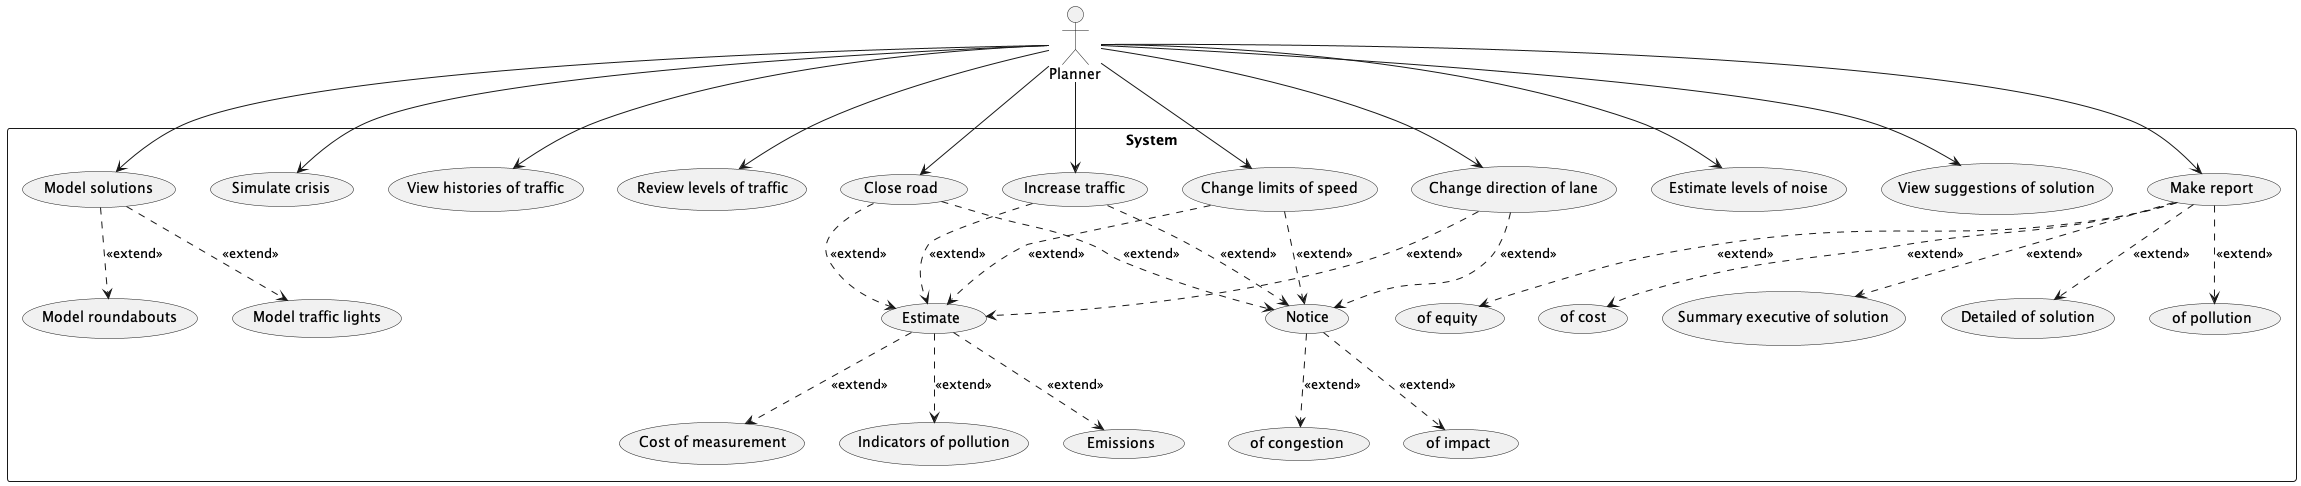

The diagram above was rendered by PlantUML. Its source (embedded in the PNG):
@startuml

actor "Planner" as Planner

rectangle "System" {
  usecase "Model solutions" as UC_Planner_1
  usecase "Model roundabouts" as UC_Planner_1_1
  usecase "Model traffic lights" as UC_Planner_1_2
  usecase "Simulate crisis" as UC_Planner_2
  usecase "View histories of traffic" as UC_Planner_3
  usecase "Review levels of traffic" as UC_Planner_4
  usecase "Close road" as UC_Planner_5
  usecase "Notice" as UC_Planner_5_1
  usecase "of congestion" as UC_Planner_5_1_1
  usecase "of impact" as UC_Planner_5_1_2
  usecase "Estimate" as UC_Planner_5_2
  usecase "Cost of measurement" as UC_Planner_5_2_1
  usecase "Indicators of pollution" as UC_Planner_5_2_2
  usecase "Emissions" as UC_Planner_5_2_3
  usecase "Increase traffic" as UC_Planner_6
  usecase "Change limits of speed" as UC_Planner_7
  usecase "Change direction of lane" as UC_Planner_8
  usecase "Estimate levels of noise" as UC_Planner_9
  usecase "View suggestions of solution" as UC_Planner_10
  usecase "Make report" as UC_Planner_11
  usecase "of equity" as UC_Planner_11_1
  usecase "of cost" as UC_Planner_11_2
  usecase "Summary executive of solution" as UC_Planner_11_3
  usecase "Detailed of solution" as UC_Planner_11_4
  usecase "of pollution" as UC_Planner_11_5
}

Planner --> UC_Planner_1
Planner --> UC_Planner_2
Planner --> UC_Planner_3
Planner --> UC_Planner_4
Planner --> UC_Planner_5
Planner --> UC_Planner_6
Planner --> UC_Planner_7
Planner --> UC_Planner_8
Planner --> UC_Planner_9
Planner --> UC_Planner_10
Planner --> UC_Planner_11

UC_Planner_1 ..> UC_Planner_1_1 : <<extend>>
UC_Planner_1 ..> UC_Planner_1_2 : <<extend>>
UC_Planner_5 ..> UC_Planner_5_1 : <<extend>>
UC_Planner_5_1 ..> UC_Planner_5_1_1 : <<extend>>
UC_Planner_5_1 ..> UC_Planner_5_1_2 : <<extend>>
UC_Planner_5 ..> UC_Planner_5_2 : <<extend>>
UC_Planner_5_2 ..> UC_Planner_5_2_1 : <<extend>>
UC_Planner_5_2 ..> UC_Planner_5_2_2 : <<extend>>
UC_Planner_5_2 ..> UC_Planner_5_2_3 : <<extend>>
UC_Planner_6 ..> UC_Planner_5_1 : <<extend>>
UC_Planner_6 ..> UC_Planner_5_2 : <<extend>>
UC_Planner_7 ..> UC_Planner_5_1 : <<extend>>
UC_Planner_7 ..> UC_Planner_5_2 : <<extend>>
UC_Planner_8 ..> UC_Planner_5_1 : <<extend>>
UC_Planner_8 ..> UC_Planner_5_2 : <<extend>>
UC_Planner_11 ..> UC_Planner_11_1 : <<extend>>
UC_Planner_11 ..> UC_Planner_11_2 : <<extend>>
UC_Planner_11 ..> UC_Planner_11_3 : <<extend>>
UC_Planner_11 ..> UC_Planner_11_4 : <<extend>>
UC_Planner_11 ..> UC_Planner_11_5 : <<extend>>

@enduml